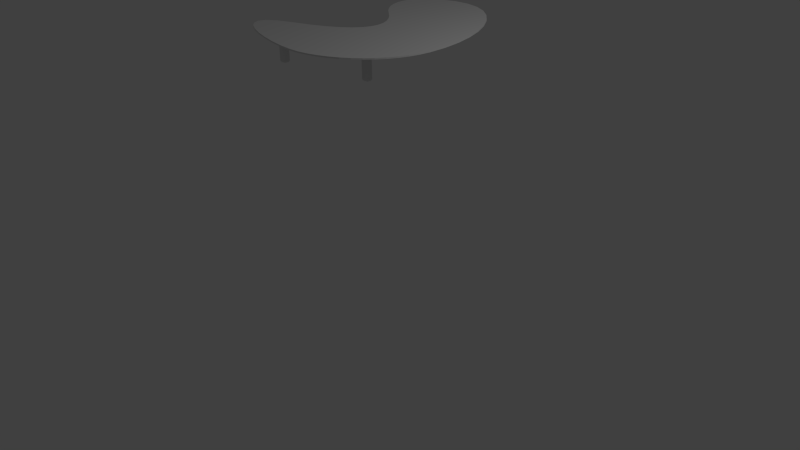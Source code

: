 # Source: coffee_table.blend  (saved by Blender 2.74.0; exported with 4.5.12 LTS)
import bpy
from mathutils import Matrix  # noqa: F401  (used for matrix-valued properties, if any)

bpy.ops.wm.read_factory_settings(use_empty=True)
scene = bpy.context.scene
scene.name = 'Scene'

# ---- collections
col_collection_1 = bpy.data.collections.new('Collection 1'); scene.collection.children.link(col_collection_1)

# ---- world
world_world = bpy.data.worlds.new('World'); scene.world = world_world
world_world.color = (0.05088, 0.05088, 0.05088)
world_world.use_sun_shadow = False
world_world.sun_shadow_jitter_overblur = 0.0
world_world.cycles.sampling_method = 'MANUAL'
world_world.cycles.sample_map_resolution = 256

# ---- cameras
cam_camera = bpy.data.cameras.new('Camera')
cam_camera.clip_end = 100.0
cam_camera.lens = 35.0
cam_camera.sensor_width = 32.0
cam_camera.sensor_height = 18.0
cam_camera.ortho_scale = 7.314
cam_camera.dof.focus_distance = 0.0
cam_camera.dof.aperture_fstop = 128.0

# ---- lights
light_lamp = bpy.data.lights.new('Lamp', 'POINT')
light_lamp.transmission_factor = 0.0
light_lamp.cutoff_distance = 30.0
light_lamp.energy = 100.0
light_lamp.shadow_buffer_clip_start = 1.001
light_lamp.shadow_soft_size = 0.1
light_lamp.shadow_maximum_resolution = 0.006
light_lamp.use_absolute_resolution = True
light_lamp.cycles.use_multiple_importance_sampling = False

# ---- meshes
me_cube_005 = bpy.data.meshes.new('Cube.005')
me_cube_005.from_pydata([(-3.743, -11.86, -1.196), (-3.743, -11.86, 1.0), (-3.743, -11.36, -1.196), (-3.743, -11.36, 1.0), (-3.191, -11.86, -1.196), (-3.191, -11.86, 1.0), (-3.191, -11.36, -1.196), (-3.191, -11.36, 1.0)], [], [(1, 3, 2, 0), (3, 7, 6, 2), (7, 5, 4, 6), (5, 1, 0, 4), (0, 2, 6, 4)])
me_cube_005.use_remesh_preserve_volume = False
me_cube_005.use_remesh_preserve_attributes = False
me_cube_005.use_mirror_vertex_groups = False
me_cube_005.update()
me_cube_004 = bpy.data.meshes.new('Cube.004')
me_cube_004.from_pydata([(1.306, -11.86, -1.196), (1.306, -11.86, 1.0), (1.306, -11.36, -1.196), (1.306, -11.36, 1.0), (1.858, -11.86, -1.196), (1.858, -11.86, 1.0), (1.858, -11.36, -1.196), (1.858, -11.36, 1.0)], [], [(1, 3, 2, 0), (3, 7, 6, 2), (7, 5, 4, 6), (5, 1, 0, 4), (0, 2, 6, 4)])
me_cube_004.use_remesh_preserve_volume = False
me_cube_004.use_remesh_preserve_attributes = False
me_cube_004.use_mirror_vertex_groups = False
me_cube_004.update()
me_cube_001 = bpy.data.meshes.new('Cube.001')
me_cube_001.from_pydata([(-1.0, -1.0, -1.196), (-1.0, -1.0, 1.0), (-1.0, -0.5022, -1.196), (-1.0, -0.5022, 1.0), (-0.4481, -1.0, -1.196), (-0.4481, -1.0, 1.0), (-0.4481, -0.5022, -1.196), (-0.4481, -0.5022, 1.0)], [], [(1, 3, 2, 0), (3, 7, 6, 2), (7, 5, 4, 6), (5, 1, 0, 4), (0, 2, 6, 4)])
me_cube_001.use_remesh_preserve_volume = False
me_cube_001.use_remesh_preserve_attributes = False
me_cube_001.use_mirror_vertex_groups = False
me_cube_001.update()
me_mesh = bpy.data.meshes.new('Mesh')
me_mesh.from_pydata([(-1.09, -0.236, 0.0), (-0.8439, -0.1609, 0.0), (-0.6455, -0.07911, 0.0), (-0.4916, 0.008256, 0.0), (-0.3791, 0.1003, 0.0), (-0.3051, 0.196, 0.0), (-0.2665, 0.2945, 0.0), (-0.2604, 0.3947, 0.0), (-0.2838, 0.4958, 0.0), (-0.3336, 0.5968, 0.0), (-0.4068, 0.6966, 0.0), (-0.5005, 0.7945, 0.0), (-0.6116, 0.8893, 0.0), (-0.7355, 0.9961, 0.0), (-0.8343, 1.102, 0.0), (-0.9094, 1.206, 0.0), (-0.9619, 1.306, 0.0), (-0.993, 1.403, 0.0), (-1.004, 1.496, 0.0), (-0.996, 1.583, 0.0), (-0.9702, 1.663, 0.0), (-0.9279, 1.736, 0.0), (-0.8702, 1.801, 0.0), (-0.7984, 1.857, 0.0), (-0.7136, 1.902, 0.0), (-0.4874, 1.969, 0.0), (-0.2675, 1.971, 0.0), (-0.0566, 1.916, 0.0), (0.1427, 1.811, 0.0), (0.3277, 1.662, 0.0), (0.4957, 1.478, 0.0), (0.6442, 1.263, 0.0), (0.7704, 1.027, 0.0), (0.8718, 0.7757, 0.0), (0.9456, 0.5159, 0.0), (0.9892, 0.2551, 0.0), (1.0, 0.0, 0.0), (0.9878, -0.1347, 0.0), (0.9591, -0.2624, 0.0), (0.915, -0.3824, 0.0), (0.8566, -0.4939, 0.0), (0.7848, -0.5964, 0.0), (0.7009, -0.689, 0.0), (0.6057, -0.7711, 0.0), (0.5005, -0.8421, 0.0), (0.3863, -0.9011, 0.0), (0.2641, -0.9476, 0.0), (0.1349, -0.9808, 0.0), (0.0, -1.0, 0.0), (-0.1515, -1.0, 0.0), (-0.3381, -0.9796, 0.0), (-0.5459, -0.9413, 0.0), (-0.7611, -0.8877, 0.0), (-0.9698, -0.8217, 0.0), (-1.158, -0.7459, 0.0), (-1.313, -0.663, 0.0), (-1.419, -0.5756, 0.0), (-1.464, -0.4866, 0.0), (-1.433, -0.3985, 0.0), (-1.313, -0.3141, 0.0), (-1.09, -0.236, -0.01628), (-0.8439, -0.1609, -0.01628), (-0.6455, -0.07911, -0.01628), (-0.4916, 0.008256, -0.01628), (-0.3791, 0.1003, -0.01628), (-0.3051, 0.196, -0.01628), (-0.2665, 0.2945, -0.01628), (-0.2604, 0.3947, -0.01628), (-0.2838, 0.4958, -0.01628), (-0.3336, 0.5968, -0.01628), (-0.4068, 0.6966, -0.01628), (-0.5005, 0.7945, -0.01628), (-0.6116, 0.8893, -0.01628), (-0.7355, 0.9961, -0.01628), (-0.8343, 1.102, -0.01628), (-0.9094, 1.206, -0.01628), (-0.9619, 1.306, -0.01628), (-0.993, 1.403, -0.01628), (-1.004, 1.496, -0.01628), (-0.996, 1.583, -0.01628), (-0.9702, 1.663, -0.01628), (-0.9279, 1.736, -0.01628), (-0.8702, 1.801, -0.01628), (-0.7984, 1.857, -0.01628), (-0.7136, 1.902, -0.01628), (-0.4874, 1.969, -0.01628), (-0.2675, 1.971, -0.01628), (-0.0566, 1.916, -0.01628), (0.1427, 1.811, -0.01628), (0.3277, 1.662, -0.01628), (0.4957, 1.478, -0.01628), (0.6442, 1.263, -0.01628), (0.7704, 1.027, -0.01628), (0.8718, 0.7757, -0.01628), (0.9456, 0.5159, -0.01628), (0.9892, 0.2551, -0.01628), (1.0, 0.0, -0.01628), (0.9878, -0.1347, -0.01628), (0.9591, -0.2624, -0.01628), (0.915, -0.3824, -0.01628), (0.8566, -0.4939, -0.01628), (0.7848, -0.5964, -0.01628), (0.7009, -0.689, -0.01628), (0.6057, -0.7711, -0.01628), (0.5005, -0.8421, -0.01628), (0.3863, -0.9011, -0.01628), (0.2641, -0.9476, -0.01628), (0.1349, -0.9808, -0.01628), (0.0, -1.0, -0.01628), (-0.1515, -1.0, -0.01628), (-0.3381, -0.9796, -0.01628), (-0.5459, -0.9413, -0.01628), (-0.7611, -0.8877, -0.01628), (-0.9698, -0.8217, -0.01628), (-1.158, -0.7459, -0.01628), (-1.313, -0.663, -0.01628), (-1.419, -0.5756, -0.01628), (-1.464, -0.4866, -0.01628), (-1.433, -0.3985, -0.01628), (-1.313, -0.3141, -0.01628)], [], [(0, 59, 58, 57, 56, 55, 54, 53, 52, 51, 50, 49, 48, 47, 46, 45, 44, 43, 42, 41, 40, 39, 38, 37, 36, 35, 34, 33, 32, 31, 30, 29, 28, 27, 26, 25, 24, 23, 22, 21, 20, 19, 18, 17, 16, 15, 14, 13, 12, 11, 10, 9, 8, 7, 6, 5, 4, 3, 2, 1), (60, 61, 62, 63, 64, 65, 66, 67, 68, 69, 70, 71, 72, 73, 74, 75, 76, 77, 78, 79, 80, 81, 82, 83, 84, 85, 86, 87, 88, 89, 90, 91, 92, 93, 94, 95, 96, 97, 98, 99, 100, 101, 102, 103, 104, 105, 106, 107, 108, 109, 110, 111, 112, 113, 114, 115, 116, 117, 118, 119), (25, 85, 84, 24), (40, 100, 99, 39), (3, 63, 62, 2), (55, 115, 114, 54), (18, 78, 77, 17), (33, 93, 92, 32), (11, 71, 70, 10), (48, 108, 107, 47), (26, 86, 85, 25), (4, 64, 63, 3), (41, 101, 100, 40), (56, 116, 115, 55), (19, 79, 78, 18), (34, 94, 93, 33), (12, 72, 71, 11), (49, 109, 108, 48), (27, 87, 86, 26), (5, 65, 64, 4), (42, 102, 101, 41), (57, 117, 116, 56), (20, 80, 79, 19), (35, 95, 94, 34), (50, 110, 109, 49), (13, 73, 72, 12), (28, 88, 87, 27), (6, 66, 65, 5), (43, 103, 102, 42), (58, 118, 117, 57), (21, 81, 80, 20), (36, 96, 95, 35), (14, 74, 73, 13), (51, 111, 110, 50), (29, 89, 88, 28), (7, 67, 66, 6), (44, 104, 103, 43), (59, 119, 118, 58), (22, 82, 81, 21), (37, 97, 96, 36), (15, 75, 74, 14), (52, 112, 111, 51), (30, 90, 89, 29), (8, 68, 67, 7), (45, 105, 104, 44), (0, 60, 119, 59), (23, 83, 82, 22), (1, 61, 60, 0), (38, 98, 97, 37), (53, 113, 112, 52), (16, 76, 75, 15), (31, 91, 90, 30), (9, 69, 68, 8), (46, 106, 105, 45), (24, 84, 83, 23), (2, 62, 61, 1), (39, 99, 98, 38), (54, 114, 113, 53), (17, 77, 76, 16), (32, 92, 91, 31), (10, 70, 69, 9), (47, 107, 106, 46)])
me_mesh.use_remesh_preserve_volume = False
me_mesh.use_remesh_preserve_attributes = False
me_mesh.use_mirror_vertex_groups = False
me_mesh.update()

# ---- objects
ob_cube_002 = bpy.data.objects.new('Cube.002', me_cube_005)
ob_cube_001 = bpy.data.objects.new('Cube.001', me_cube_004)
ob_cube = bpy.data.objects.new('Cube', me_cube_001)
ob_beziercircle = bpy.data.objects.new('BezierCircle', me_mesh)
ob_lamp = bpy.data.objects.new('Lamp', light_lamp)
ob_camera = bpy.data.objects.new('Camera', cam_camera)

# ---- transforms, parenting, visibility, modifiers, constraints
ob_cube_002.location = (-0.336, 1.69, 2.648)
ob_cube_002.scale = (0.1862, 0.1862, 0.1862)
ob_cube_002.lineart.crease_threshold = 0.0
_m = ob_cube_002.modifiers.new('Bevel', 'BEVEL')
_m.limit_method = 'NONE'
_m.spread = 0.0
ob_cube_001.location = (-0.02947, 1.905, 2.639)
ob_cube_001.scale = (0.1862, 0.1862, 0.1862)
ob_cube_001.lineart.crease_threshold = 0.0
_m = ob_cube_001.modifiers.new('Bevel', 'BEVEL')
_m.limit_method = 'NONE'
_m.spread = 0.0
ob_cube.location = (-0.3325, 1.596, 2.634)
ob_cube.scale = (0.1862, 0.1862, 0.1862)
ob_cube.lineart.crease_threshold = 0.0
_m = ob_cube.modifiers.new('Bevel', 'BEVEL')
_m.limit_method = 'NONE'
_m.spread = 0.0
ob_beziercircle.location = (0.0, 0.0, 2.845)
ob_beziercircle.lineart.crease_threshold = 0.0
ob_lamp.location = (4.076, 1.005, 5.904)
ob_lamp.rotation_euler = (0.6503, 0.05522, 1.866)
ob_lamp.lock_rotations_4d = False
ob_lamp.empty_display_type = 'ARROWS'
ob_lamp.color = (0.0, 0.0, 0.0, 0.0)
ob_lamp.lineart.crease_threshold = 0.0
ob_camera.location = (7.481, -6.508, 5.344)
ob_camera.rotation_euler = (1.109, 0.01082, 0.8149)
ob_camera.lock_rotations_4d = False
ob_camera.empty_display_type = 'ARROWS'
ob_camera.color = (0.0, 0.0, 0.0, 0.0)
ob_camera.display_type = 'WIRE'
ob_camera.lineart.crease_threshold = 0.0

# ---- collection membership
col_collection_1.objects.link(ob_cube_002)
col_collection_1.objects.link(ob_cube_001)
col_collection_1.objects.link(ob_cube)
col_collection_1.objects.link(ob_beziercircle)
col_collection_1.objects.link(ob_lamp)
col_collection_1.objects.link(ob_camera)

# ---- scene / render settings (as saved in the file)
scene.camera = ob_camera
scene.frame_start = 1; scene.frame_end = 250; scene.frame_set(1)
scene.render.engine = 'BLENDER_EEVEE_NEXT'
scene.render.resolution_percentage = 50
scene.render.dither_intensity = 0.0
scene.cycles.use_denoising = False
scene.cycles.samples = 10
scene.cycles.sampling_pattern = 'TABULATED_SOBOL'
scene.cycles.light_sampling_threshold = 0.0
scene.cycles.use_adaptive_sampling = False
scene.cycles.use_light_tree = False
scene.cycles.blur_glossy = 0.0
scene.cycles.pixel_filter_type = 'GAUSSIAN'
scene.cycles.sample_clamp_indirect = 0.0
scene.view_settings.view_transform = 'Standard'
bpy.context.view_layer.update()
